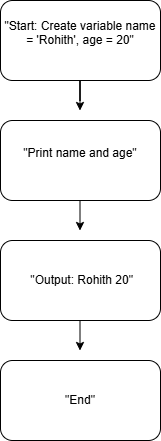

The diagram above was exported from draw.io. Its source (the exported page's mxGraphModel, read from the mxfile embedded in the PNG):
<mxGraphModel dx="872" dy="499" grid="1" gridSize="10" guides="1" tooltips="1" connect="1" arrows="1" fold="1" page="1" pageScale="1" pageWidth="827" pageHeight="1169" math="0" shadow="0">
  <root>
    <mxCell id="0" />
    <mxCell id="1" parent="0" />
    <mxCell id="R_tKcTkIOB1WIM3gvGDs-4" parent="1" style="rounded=1;whiteSpace=wrap;html=1;" value="&#10;&quot;Start: Create variable name = 'Rohith', age = 20&quot;&#10;&#10;" vertex="1">
      <mxGeometry height="80" width="160" x="320" as="geometry" />
    </mxCell>
    <mxCell id="R_tKcTkIOB1WIM3gvGDs-5" parent="1" style="rounded=1;whiteSpace=wrap;html=1;" value="&#10;&quot;Print name and age&quot;&#10;&#10;" vertex="1">
      <mxGeometry height="80" width="160" x="320" y="120" as="geometry" />
    </mxCell>
    <mxCell id="R_tKcTkIOB1WIM3gvGDs-6" parent="1" style="rounded=1;whiteSpace=wrap;html=1;" value="&amp;nbsp;&quot;Output: Rohith 20&quot;" vertex="1">
      <mxGeometry height="80" width="160" x="320" y="240" as="geometry" />
    </mxCell>
    <mxCell id="R_tKcTkIOB1WIM3gvGDs-8" parent="1" style="rounded=1;whiteSpace=wrap;html=1;" value="&quot;End&quot;" vertex="1">
      <mxGeometry height="80" width="160" x="320" y="360" as="geometry" />
    </mxCell>
    <mxCell id="R_tKcTkIOB1WIM3gvGDs-10" edge="1" parent="1" style="endArrow=classic;html=1;rounded=0;" value="">
      <mxGeometry height="50" relative="1" width="50" as="geometry">
        <Array as="points">
          <mxPoint x="399.5" y="100" />
          <mxPoint x="399.5" y="80" />
        </Array>
        <mxPoint x="399.5" y="80" as="sourcePoint" />
        <mxPoint x="399.5" y="110" as="targetPoint" />
      </mxGeometry>
    </mxCell>
    <mxCell id="R_tKcTkIOB1WIM3gvGDs-11" edge="1" parent="1" style="endArrow=classic;html=1;rounded=0;" value="">
      <mxGeometry height="50" relative="1" width="50" as="geometry">
        <mxPoint x="399.5" y="200" as="sourcePoint" />
        <mxPoint x="399.5" y="230" as="targetPoint" />
      </mxGeometry>
    </mxCell>
    <mxCell id="R_tKcTkIOB1WIM3gvGDs-12" edge="1" parent="1" style="endArrow=classic;html=1;rounded=0;" value="">
      <mxGeometry height="50" relative="1" width="50" as="geometry">
        <mxPoint x="399.5" y="320" as="sourcePoint" />
        <mxPoint x="399.5" y="350" as="targetPoint" />
      </mxGeometry>
    </mxCell>
  </root>
</mxGraphModel>